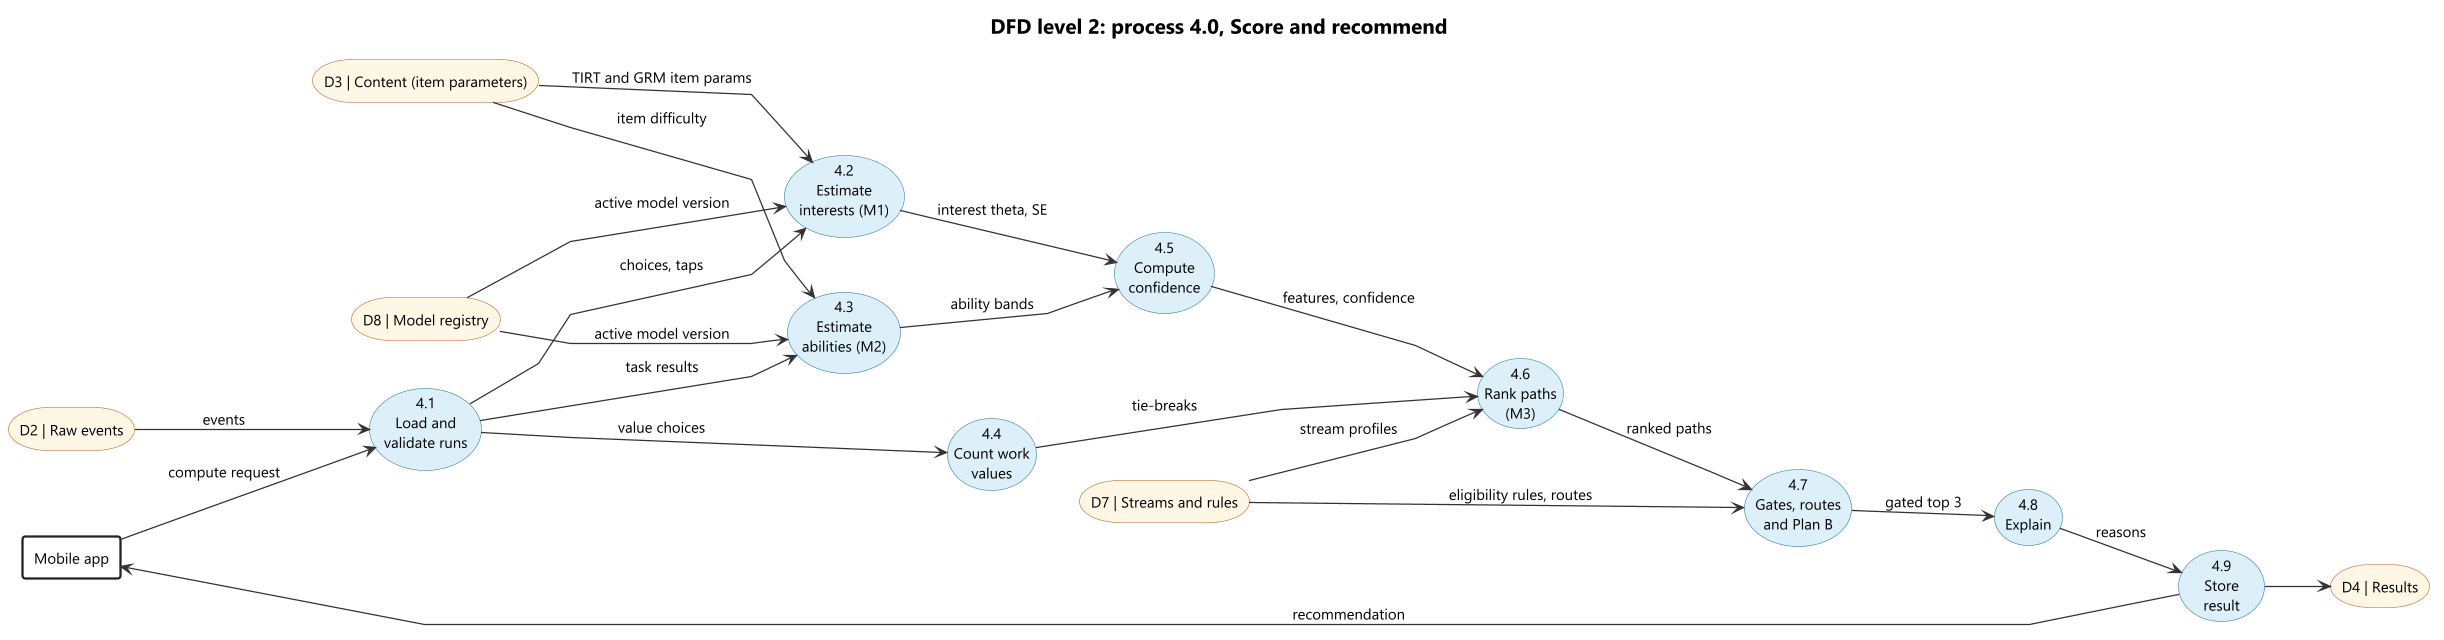

The diagram above was rendered by PlantUML. Its source (embedded in the PNG):
@startuml dfd-2-scoring
skinparamlocked Dpi 170
!include ../_style/rahyaab-uml.iuml
left to right direction
skinparam linetype polyline
skinparam usecase {
  BackgroundColor #DCEEF8
  BorderColor #2C7FA3
}
skinparam rectangle {
  BackgroundColor #FFFFFF
  BorderColor #222222
  BorderThickness 2
}
skinparam storage {
  BackgroundColor #FFF6E5
  BorderColor #B8652A
}
title DFD level 2: process 4.0, Score and recommend
rectangle "Mobile app" as app
storage "D2 | Raw events" as d2
storage "D3 | Content (item parameters)" as d3
storage "D8 | Model registry" as d8
storage "D7 | Streams and rules" as d7
storage "D4 | Results" as d4
usecase "4.1\nLoad and\nvalidate runs" as p41
usecase "4.2\nEstimate\ninterests (M1)" as p42
usecase "4.3\nEstimate\nabilities (M2)" as p43
usecase "4.4\nCount work\nvalues" as p44
usecase "4.5\nCompute\nconfidence" as p45
usecase "4.6\nRank paths\n(M3)" as p46
usecase "4.7\nGates, routes\nand Plan B" as p47
usecase "4.8\nExplain" as p48
usecase "4.9\nStore\nresult" as p49
app --> p41 : compute request
d2 --> p41 : events
p41 --> p42 : choices, taps
p41 --> p43 : task results
p41 --> p44 : value choices
d3 --> p42 : TIRT and GRM item params
d3 --> p43 : item difficulty
d8 --> p42 : active model version
d8 --> p43 : active model version
p42 --> p45 : interest theta, SE
p43 --> p45 : ability bands
p45 --> p46 : features, confidence
p44 --> p46 : tie-breaks
d7 --> p46 : stream profiles
p46 --> p47 : ranked paths
d7 --> p47 : eligibility rules, routes
p47 --> p48 : gated top 3
p48 --> p49 : reasons
p49 --> d4
p49 --> app : recommendation
@enduml